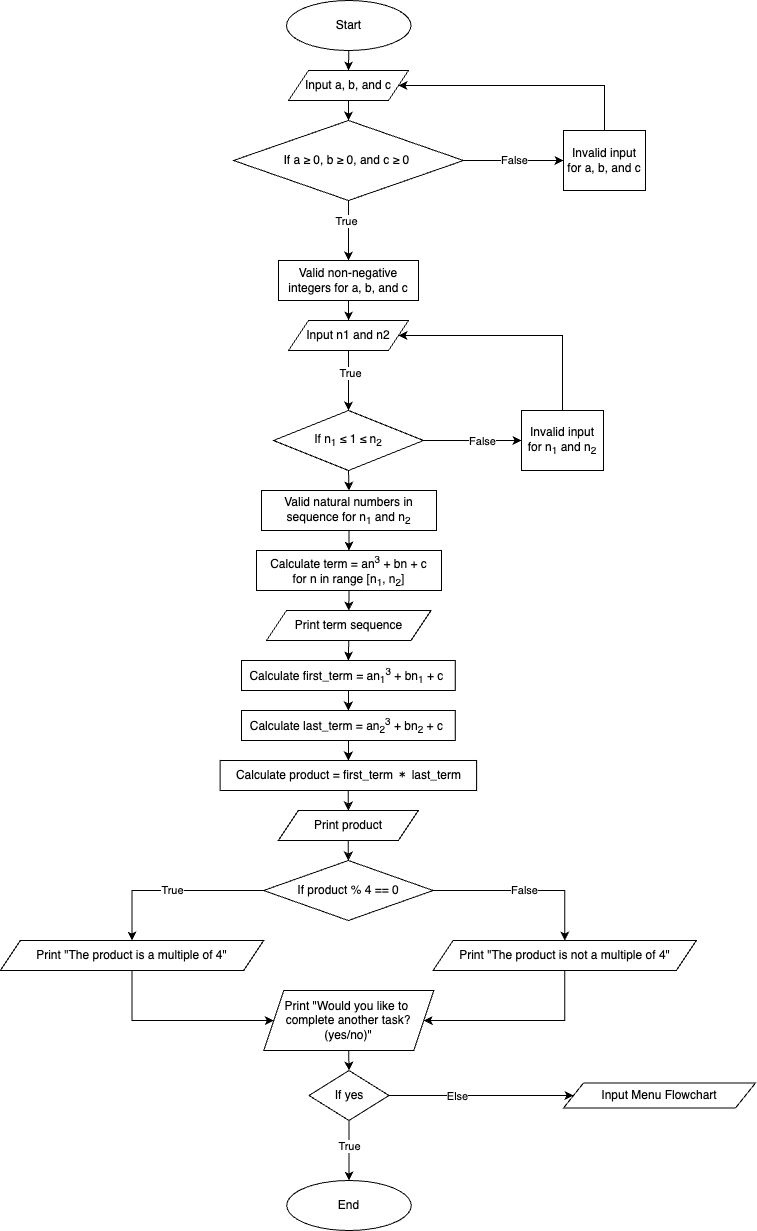

The diagram above was exported from draw.io. Its source (the exported page's mxGraphModel, read from the mxfile embedded in the PNG):
<mxGraphModel dx="1662" dy="1118" grid="1" gridSize="10" guides="1" tooltips="1" connect="1" arrows="1" fold="1" page="1" pageScale="1" pageWidth="850" pageHeight="1100" math="0" shadow="0">
  <root>
    <mxCell id="0" />
    <mxCell id="1" parent="0" />
    <mxCell id="fnM7kAM5Nj0NBG-Ib5JI-24" style="edgeStyle=orthogonalEdgeStyle;rounded=0;orthogonalLoop=1;jettySize=auto;html=1;exitX=0.5;exitY=1;exitDx=0;exitDy=0;entryX=0.5;entryY=0;entryDx=0;entryDy=0;" parent="1" source="fnM7kAM5Nj0NBG-Ib5JI-1" target="fnM7kAM5Nj0NBG-Ib5JI-3" edge="1">
      <mxGeometry relative="1" as="geometry" />
    </mxCell>
    <mxCell id="fnM7kAM5Nj0NBG-Ib5JI-1" value="Start" style="ellipse;whiteSpace=wrap;html=1;" parent="1" vertex="1">
      <mxGeometry x="363" y="10" width="124.5" height="50" as="geometry" />
    </mxCell>
    <mxCell id="fnM7kAM5Nj0NBG-Ib5JI-25" style="edgeStyle=orthogonalEdgeStyle;rounded=0;orthogonalLoop=1;jettySize=auto;html=1;exitX=0.5;exitY=1;exitDx=0;exitDy=0;entryX=0.5;entryY=0;entryDx=0;entryDy=0;" parent="1" source="fnM7kAM5Nj0NBG-Ib5JI-3" target="fnM7kAM5Nj0NBG-Ib5JI-4" edge="1">
      <mxGeometry relative="1" as="geometry" />
    </mxCell>
    <mxCell id="fnM7kAM5Nj0NBG-Ib5JI-3" value="Input a, b, and c" style="shape=parallelogram;perimeter=parallelogramPerimeter;whiteSpace=wrap;html=1;fixedSize=1;" parent="1" vertex="1">
      <mxGeometry x="365" y="80" width="120" height="30" as="geometry" />
    </mxCell>
    <mxCell id="fnM7kAM5Nj0NBG-Ib5JI-26" style="edgeStyle=orthogonalEdgeStyle;rounded=0;orthogonalLoop=1;jettySize=auto;html=1;exitX=0.5;exitY=1;exitDx=0;exitDy=0;entryX=0.5;entryY=0;entryDx=0;entryDy=0;" parent="1" source="fnM7kAM5Nj0NBG-Ib5JI-4" target="fnM7kAM5Nj0NBG-Ib5JI-7" edge="1">
      <mxGeometry relative="1" as="geometry" />
    </mxCell>
    <mxCell id="fnM7kAM5Nj0NBG-Ib5JI-43" value="True" style="edgeLabel;html=1;align=center;verticalAlign=middle;resizable=0;points=[];" parent="fnM7kAM5Nj0NBG-Ib5JI-26" connectable="0" vertex="1">
      <mxGeometry x="-0.3237" y="-3" relative="1" as="geometry">
        <mxPoint as="offset" />
      </mxGeometry>
    </mxCell>
    <mxCell id="fnM7kAM5Nj0NBG-Ib5JI-36" value="False" style="edgeStyle=orthogonalEdgeStyle;rounded=0;orthogonalLoop=1;jettySize=auto;html=1;exitX=1;exitY=0.5;exitDx=0;exitDy=0;entryX=0;entryY=0.5;entryDx=0;entryDy=0;" parent="1" source="fnM7kAM5Nj0NBG-Ib5JI-4" target="fnM7kAM5Nj0NBG-Ib5JI-9" edge="1">
      <mxGeometry relative="1" as="geometry" />
    </mxCell>
    <mxCell id="fnM7kAM5Nj0NBG-Ib5JI-4" value="If a ≥&amp;nbsp;0, b ≥&amp;nbsp;0, and&amp;nbsp;&lt;span style=&quot;background-color: initial;&quot;&gt;c&amp;nbsp;&lt;/span&gt;&lt;span style=&quot;background-color: initial;&quot;&gt;≥&lt;/span&gt;&lt;span style=&quot;background-color: initial;&quot;&gt;&amp;nbsp;0&amp;nbsp;&lt;/span&gt;" style="rhombus;whiteSpace=wrap;html=1;" parent="1" vertex="1">
      <mxGeometry x="310" y="130" width="230" height="80" as="geometry" />
    </mxCell>
    <mxCell id="fnM7kAM5Nj0NBG-Ib5JI-28" style="edgeStyle=orthogonalEdgeStyle;rounded=0;orthogonalLoop=1;jettySize=auto;html=1;exitX=0.5;exitY=1;exitDx=0;exitDy=0;entryX=0.5;entryY=0;entryDx=0;entryDy=0;" parent="1" source="fnM7kAM5Nj0NBG-Ib5JI-5" target="fnM7kAM5Nj0NBG-Ib5JI-6" edge="1">
      <mxGeometry relative="1" as="geometry" />
    </mxCell>
    <mxCell id="fnM7kAM5Nj0NBG-Ib5JI-41" value="True" style="edgeLabel;html=1;align=center;verticalAlign=middle;resizable=0;points=[];" parent="fnM7kAM5Nj0NBG-Ib5JI-28" connectable="0" vertex="1">
      <mxGeometry x="-0.2864" y="1" relative="1" as="geometry">
        <mxPoint as="offset" />
      </mxGeometry>
    </mxCell>
    <mxCell id="fnM7kAM5Nj0NBG-Ib5JI-5" value="Input n1 and n2" style="shape=parallelogram;perimeter=parallelogramPerimeter;whiteSpace=wrap;html=1;fixedSize=1;" parent="1" vertex="1">
      <mxGeometry x="365" y="330" width="120" height="30" as="geometry" />
    </mxCell>
    <mxCell id="fnM7kAM5Nj0NBG-Ib5JI-29" style="edgeStyle=orthogonalEdgeStyle;rounded=0;orthogonalLoop=1;jettySize=auto;html=1;exitX=1;exitY=0.5;exitDx=0;exitDy=0;" parent="1" source="fnM7kAM5Nj0NBG-Ib5JI-6" target="fnM7kAM5Nj0NBG-Ib5JI-23" edge="1">
      <mxGeometry relative="1" as="geometry" />
    </mxCell>
    <mxCell id="fnM7kAM5Nj0NBG-Ib5JI-81" value="False" style="edgeLabel;html=1;align=center;verticalAlign=middle;resizable=0;points=[];" parent="fnM7kAM5Nj0NBG-Ib5JI-29" connectable="0" vertex="1">
      <mxGeometry x="0.1934" relative="1" as="geometry">
        <mxPoint as="offset" />
      </mxGeometry>
    </mxCell>
    <mxCell id="fnM7kAM5Nj0NBG-Ib5JI-37" style="edgeStyle=orthogonalEdgeStyle;rounded=0;orthogonalLoop=1;jettySize=auto;html=1;exitX=0.5;exitY=1;exitDx=0;exitDy=0;entryX=0.5;entryY=0;entryDx=0;entryDy=0;" parent="1" source="fnM7kAM5Nj0NBG-Ib5JI-6" target="fnM7kAM5Nj0NBG-Ib5JI-8" edge="1">
      <mxGeometry relative="1" as="geometry" />
    </mxCell>
    <mxCell id="fnM7kAM5Nj0NBG-Ib5JI-6" value="If n&lt;sub&gt;1&lt;/sub&gt;&amp;nbsp;≤ 1 ≤&amp;nbsp;n&lt;sub&gt;2&lt;/sub&gt;" style="rhombus;whiteSpace=wrap;html=1;" parent="1" vertex="1">
      <mxGeometry x="350" y="420" width="150" height="60" as="geometry" />
    </mxCell>
    <mxCell id="fnM7kAM5Nj0NBG-Ib5JI-27" style="edgeStyle=orthogonalEdgeStyle;rounded=0;orthogonalLoop=1;jettySize=auto;html=1;exitX=0.5;exitY=1;exitDx=0;exitDy=0;" parent="1" source="fnM7kAM5Nj0NBG-Ib5JI-7" target="fnM7kAM5Nj0NBG-Ib5JI-5" edge="1">
      <mxGeometry relative="1" as="geometry" />
    </mxCell>
    <mxCell id="fnM7kAM5Nj0NBG-Ib5JI-7" value="Valid non-negative integers for a, b, and c" style="rounded=0;whiteSpace=wrap;html=1;" parent="1" vertex="1">
      <mxGeometry x="355" y="270" width="140" height="40" as="geometry" />
    </mxCell>
    <mxCell id="fnM7kAM5Nj0NBG-Ib5JI-40" style="edgeStyle=orthogonalEdgeStyle;rounded=0;orthogonalLoop=1;jettySize=auto;html=1;exitX=0.5;exitY=1;exitDx=0;exitDy=0;" parent="1" source="fnM7kAM5Nj0NBG-Ib5JI-8" target="fnM7kAM5Nj0NBG-Ib5JI-11" edge="1">
      <mxGeometry relative="1" as="geometry" />
    </mxCell>
    <mxCell id="fnM7kAM5Nj0NBG-Ib5JI-8" value="Valid natural numbers in sequence for n&lt;sub&gt;1&lt;/sub&gt; and n&lt;sub&gt;2&lt;/sub&gt;" style="rounded=0;whiteSpace=wrap;html=1;" parent="1" vertex="1">
      <mxGeometry x="338" y="500" width="175" height="40" as="geometry" />
    </mxCell>
    <mxCell id="GJ2BjbZh0-Q566_OIObo-1" style="edgeStyle=orthogonalEdgeStyle;rounded=0;orthogonalLoop=1;jettySize=auto;html=1;exitX=0.5;exitY=0;exitDx=0;exitDy=0;entryX=1;entryY=0.5;entryDx=0;entryDy=0;" parent="1" source="fnM7kAM5Nj0NBG-Ib5JI-9" target="fnM7kAM5Nj0NBG-Ib5JI-3" edge="1">
      <mxGeometry relative="1" as="geometry">
        <Array as="points">
          <mxPoint x="681" y="95" />
        </Array>
      </mxGeometry>
    </mxCell>
    <mxCell id="fnM7kAM5Nj0NBG-Ib5JI-9" value="Invalid input for a, b, and c" style="rounded=0;whiteSpace=wrap;html=1;" parent="1" vertex="1">
      <mxGeometry x="640" y="140" width="82" height="60" as="geometry" />
    </mxCell>
    <mxCell id="fnM7kAM5Nj0NBG-Ib5JI-46" style="edgeStyle=orthogonalEdgeStyle;rounded=0;orthogonalLoop=1;jettySize=auto;html=1;exitX=0.5;exitY=1;exitDx=0;exitDy=0;entryX=0.5;entryY=0;entryDx=0;entryDy=0;" parent="1" source="fnM7kAM5Nj0NBG-Ib5JI-11" target="fnM7kAM5Nj0NBG-Ib5JI-13" edge="1">
      <mxGeometry relative="1" as="geometry" />
    </mxCell>
    <mxCell id="fnM7kAM5Nj0NBG-Ib5JI-11" value="Calculate term = an&lt;sup&gt;3&lt;/sup&gt; + bn + c&lt;div&gt;for n in range [n&lt;sub&gt;1&lt;/sub&gt;, n&lt;sub&gt;2&lt;/sub&gt;]&lt;/div&gt;" style="rounded=0;whiteSpace=wrap;html=1;" parent="1" vertex="1">
      <mxGeometry x="333" y="560" width="185" height="40" as="geometry" />
    </mxCell>
    <mxCell id="fnM7kAM5Nj0NBG-Ib5JI-70" style="edgeStyle=orthogonalEdgeStyle;rounded=0;orthogonalLoop=1;jettySize=auto;html=1;exitX=0.5;exitY=1;exitDx=0;exitDy=0;entryX=0.5;entryY=0;entryDx=0;entryDy=0;" parent="1" source="fnM7kAM5Nj0NBG-Ib5JI-13" target="fnM7kAM5Nj0NBG-Ib5JI-14" edge="1">
      <mxGeometry relative="1" as="geometry" />
    </mxCell>
    <mxCell id="fnM7kAM5Nj0NBG-Ib5JI-13" value="Print term sequence" style="shape=parallelogram;perimeter=parallelogramPerimeter;whiteSpace=wrap;html=1;fixedSize=1;" parent="1" vertex="1">
      <mxGeometry x="343" y="620" width="164.5" height="30" as="geometry" />
    </mxCell>
    <mxCell id="fnM7kAM5Nj0NBG-Ib5JI-71" style="edgeStyle=orthogonalEdgeStyle;rounded=0;orthogonalLoop=1;jettySize=auto;html=1;exitX=0.5;exitY=1;exitDx=0;exitDy=0;entryX=0.5;entryY=0;entryDx=0;entryDy=0;" parent="1" source="fnM7kAM5Nj0NBG-Ib5JI-14" target="fnM7kAM5Nj0NBG-Ib5JI-69" edge="1">
      <mxGeometry relative="1" as="geometry" />
    </mxCell>
    <mxCell id="fnM7kAM5Nj0NBG-Ib5JI-14" value="Calculate&amp;nbsp;&lt;span style=&quot;background-color: initial;&quot;&gt;first_term = an&lt;/span&gt;&lt;sub style=&quot;background-color: initial;&quot;&gt;1&lt;/sub&gt;&lt;sup style=&quot;background-color: initial;&quot;&gt;3&lt;/sup&gt;&lt;span style=&quot;background-color: initial;&quot;&gt;&amp;nbsp;+ bn&lt;/span&gt;&lt;sub style=&quot;background-color: initial;&quot;&gt;1&lt;/sub&gt;&lt;span style=&quot;background-color: initial;&quot;&gt; + c&amp;nbsp;&lt;/span&gt;" style="rounded=0;whiteSpace=wrap;html=1;" parent="1" vertex="1">
      <mxGeometry x="318" y="670" width="213.75" height="30" as="geometry" />
    </mxCell>
    <mxCell id="fnM7kAM5Nj0NBG-Ib5JI-73" style="edgeStyle=orthogonalEdgeStyle;rounded=0;orthogonalLoop=1;jettySize=auto;html=1;exitX=0.5;exitY=1;exitDx=0;exitDy=0;entryX=0.5;entryY=0;entryDx=0;entryDy=0;" parent="1" source="fnM7kAM5Nj0NBG-Ib5JI-15" target="fnM7kAM5Nj0NBG-Ib5JI-54" edge="1">
      <mxGeometry relative="1" as="geometry" />
    </mxCell>
    <mxCell id="fnM7kAM5Nj0NBG-Ib5JI-15" value="Calculate product = first_term ﹡ last_term" style="rounded=0;whiteSpace=wrap;html=1;" parent="1" vertex="1">
      <mxGeometry x="296.62" y="770" width="256.5" height="30" as="geometry" />
    </mxCell>
    <mxCell id="fnM7kAM5Nj0NBG-Ib5JI-76" value="True" style="edgeStyle=orthogonalEdgeStyle;rounded=0;orthogonalLoop=1;jettySize=auto;html=1;exitX=0;exitY=0.5;exitDx=0;exitDy=0;entryX=0.5;entryY=0;entryDx=0;entryDy=0;" parent="1" source="fnM7kAM5Nj0NBG-Ib5JI-16" target="fnM7kAM5Nj0NBG-Ib5JI-19" edge="1">
      <mxGeometry relative="1" as="geometry" />
    </mxCell>
    <mxCell id="fnM7kAM5Nj0NBG-Ib5JI-78" value="False" style="edgeStyle=orthogonalEdgeStyle;rounded=0;orthogonalLoop=1;jettySize=auto;html=1;exitX=1;exitY=0.5;exitDx=0;exitDy=0;" parent="1" source="fnM7kAM5Nj0NBG-Ib5JI-16" target="fnM7kAM5Nj0NBG-Ib5JI-75" edge="1">
      <mxGeometry relative="1" as="geometry" />
    </mxCell>
    <mxCell id="fnM7kAM5Nj0NBG-Ib5JI-16" value="If product % 4 == 0" style="rhombus;whiteSpace=wrap;html=1;" parent="1" vertex="1">
      <mxGeometry x="340.12" y="870" width="169.5" height="60" as="geometry" />
    </mxCell>
    <mxCell id="akWlLCfmI6l-U59oqNFt-3" style="edgeStyle=orthogonalEdgeStyle;rounded=0;orthogonalLoop=1;jettySize=auto;html=1;exitX=0.5;exitY=1;exitDx=0;exitDy=0;entryX=0;entryY=0.5;entryDx=0;entryDy=0;" edge="1" parent="1" source="fnM7kAM5Nj0NBG-Ib5JI-19" target="akWlLCfmI6l-U59oqNFt-2">
      <mxGeometry relative="1" as="geometry">
        <Array as="points">
          <mxPoint x="209" y="1030" />
        </Array>
      </mxGeometry>
    </mxCell>
    <mxCell id="fnM7kAM5Nj0NBG-Ib5JI-19" value="Print &quot;The product is a multiple of 4&quot;" style="shape=parallelogram;perimeter=parallelogramPerimeter;whiteSpace=wrap;html=1;fixedSize=1;" parent="1" vertex="1">
      <mxGeometry x="76.87" y="950" width="263.25" height="30" as="geometry" />
    </mxCell>
    <mxCell id="fnM7kAM5Nj0NBG-Ib5JI-47" style="edgeStyle=orthogonalEdgeStyle;rounded=0;orthogonalLoop=1;jettySize=auto;html=1;exitX=0.5;exitY=0;exitDx=0;exitDy=0;entryX=1;entryY=0.5;entryDx=0;entryDy=0;" parent="1" source="fnM7kAM5Nj0NBG-Ib5JI-23" target="fnM7kAM5Nj0NBG-Ib5JI-5" edge="1">
      <mxGeometry relative="1" as="geometry">
        <mxPoint x="480" y="340" as="targetPoint" />
        <Array as="points">
          <mxPoint x="639" y="345" />
        </Array>
      </mxGeometry>
    </mxCell>
    <mxCell id="fnM7kAM5Nj0NBG-Ib5JI-23" value="Invalid input for n&lt;sub&gt;1&lt;/sub&gt;&amp;nbsp;and n&lt;sub&gt;2&lt;/sub&gt;" style="rounded=0;whiteSpace=wrap;html=1;" parent="1" vertex="1">
      <mxGeometry x="598" y="420" width="82" height="60" as="geometry" />
    </mxCell>
    <mxCell id="fnM7kAM5Nj0NBG-Ib5JI-74" style="edgeStyle=orthogonalEdgeStyle;rounded=0;orthogonalLoop=1;jettySize=auto;html=1;exitX=0.5;exitY=1;exitDx=0;exitDy=0;entryX=0.5;entryY=0;entryDx=0;entryDy=0;" parent="1" source="fnM7kAM5Nj0NBG-Ib5JI-54" target="fnM7kAM5Nj0NBG-Ib5JI-16" edge="1">
      <mxGeometry relative="1" as="geometry" />
    </mxCell>
    <mxCell id="fnM7kAM5Nj0NBG-Ib5JI-54" value="Print product" style="shape=parallelogram;perimeter=parallelogramPerimeter;whiteSpace=wrap;html=1;fixedSize=1;" parent="1" vertex="1">
      <mxGeometry x="354.87" y="820" width="140" height="30" as="geometry" />
    </mxCell>
    <mxCell id="fnM7kAM5Nj0NBG-Ib5JI-72" style="edgeStyle=orthogonalEdgeStyle;rounded=0;orthogonalLoop=1;jettySize=auto;html=1;exitX=0.5;exitY=1;exitDx=0;exitDy=0;" parent="1" source="fnM7kAM5Nj0NBG-Ib5JI-69" target="fnM7kAM5Nj0NBG-Ib5JI-15" edge="1">
      <mxGeometry relative="1" as="geometry" />
    </mxCell>
    <mxCell id="fnM7kAM5Nj0NBG-Ib5JI-69" value="Calculate&amp;nbsp;last_term =&amp;nbsp;&lt;span style=&quot;background-color: initial;&quot;&gt;an&lt;sub&gt;2&lt;/sub&gt;&lt;/span&gt;&lt;sup style=&quot;background-color: initial;&quot;&gt;3&lt;/sup&gt;&lt;span style=&quot;background-color: initial;&quot;&gt;&amp;nbsp;&lt;/span&gt;&lt;span style=&quot;background-color: initial;&quot;&gt;+ bn&lt;sub&gt;2&lt;/sub&gt;&amp;nbsp;+ c&lt;/span&gt;&lt;span style=&quot;background-color: initial;&quot;&gt;&amp;nbsp;&lt;/span&gt;" style="rounded=0;whiteSpace=wrap;html=1;" parent="1" vertex="1">
      <mxGeometry x="318" y="720" width="213.75" height="30" as="geometry" />
    </mxCell>
    <mxCell id="akWlLCfmI6l-U59oqNFt-4" style="edgeStyle=orthogonalEdgeStyle;rounded=0;orthogonalLoop=1;jettySize=auto;html=1;exitX=0.5;exitY=1;exitDx=0;exitDy=0;entryX=1;entryY=0.5;entryDx=0;entryDy=0;" edge="1" parent="1" source="fnM7kAM5Nj0NBG-Ib5JI-75" target="akWlLCfmI6l-U59oqNFt-2">
      <mxGeometry relative="1" as="geometry">
        <Array as="points">
          <mxPoint x="641" y="1030" />
        </Array>
      </mxGeometry>
    </mxCell>
    <mxCell id="fnM7kAM5Nj0NBG-Ib5JI-75" value="Print &quot;The product is not a multiple of 4&quot;" style="shape=parallelogram;perimeter=parallelogramPerimeter;whiteSpace=wrap;html=1;fixedSize=1;" parent="1" vertex="1">
      <mxGeometry x="509.62" y="950" width="263.25" height="30" as="geometry" />
    </mxCell>
    <mxCell id="akWlLCfmI6l-U59oqNFt-10" style="edgeStyle=orthogonalEdgeStyle;rounded=0;orthogonalLoop=1;jettySize=auto;html=1;exitX=0.5;exitY=1;exitDx=0;exitDy=0;entryX=0.5;entryY=0;entryDx=0;entryDy=0;" edge="1" parent="1" source="akWlLCfmI6l-U59oqNFt-2" target="akWlLCfmI6l-U59oqNFt-6">
      <mxGeometry relative="1" as="geometry" />
    </mxCell>
    <mxCell id="akWlLCfmI6l-U59oqNFt-2" value="Print &quot;&lt;span style=&quot;background-color: initial;&quot;&gt;Would you like to&amp;nbsp;&lt;/span&gt;&lt;div&gt;&lt;span style=&quot;background-color: initial;&quot;&gt;complete another task? (yes/no)&lt;/span&gt;&quot;&lt;/div&gt;" style="shape=parallelogram;perimeter=parallelogramPerimeter;whiteSpace=wrap;html=1;fixedSize=1;" vertex="1" parent="1">
      <mxGeometry x="340.25" y="1000" width="170" height="60" as="geometry" />
    </mxCell>
    <mxCell id="akWlLCfmI6l-U59oqNFt-15" style="edgeStyle=orthogonalEdgeStyle;rounded=0;orthogonalLoop=1;jettySize=auto;html=1;exitX=0.5;exitY=1;exitDx=0;exitDy=0;entryX=0.5;entryY=0;entryDx=0;entryDy=0;" edge="1" parent="1" source="akWlLCfmI6l-U59oqNFt-6" target="akWlLCfmI6l-U59oqNFt-14">
      <mxGeometry relative="1" as="geometry" />
    </mxCell>
    <mxCell id="akWlLCfmI6l-U59oqNFt-17" value="True" style="edgeLabel;html=1;align=center;verticalAlign=middle;resizable=0;points=[];" vertex="1" connectable="0" parent="akWlLCfmI6l-U59oqNFt-15">
      <mxGeometry x="-0.1772" relative="1" as="geometry">
        <mxPoint as="offset" />
      </mxGeometry>
    </mxCell>
    <mxCell id="akWlLCfmI6l-U59oqNFt-16" style="edgeStyle=orthogonalEdgeStyle;rounded=0;orthogonalLoop=1;jettySize=auto;html=1;exitX=1;exitY=0.5;exitDx=0;exitDy=0;" edge="1" parent="1" source="akWlLCfmI6l-U59oqNFt-6" target="akWlLCfmI6l-U59oqNFt-12">
      <mxGeometry relative="1" as="geometry" />
    </mxCell>
    <mxCell id="akWlLCfmI6l-U59oqNFt-18" value="Else" style="edgeLabel;html=1;align=center;verticalAlign=middle;resizable=0;points=[];" vertex="1" connectable="0" parent="akWlLCfmI6l-U59oqNFt-16">
      <mxGeometry x="-0.266" relative="1" as="geometry">
        <mxPoint as="offset" />
      </mxGeometry>
    </mxCell>
    <mxCell id="akWlLCfmI6l-U59oqNFt-6" value="If yes" style="rhombus;whiteSpace=wrap;html=1;" vertex="1" parent="1">
      <mxGeometry x="385.5" y="1080" width="80" height="50" as="geometry" />
    </mxCell>
    <mxCell id="akWlLCfmI6l-U59oqNFt-12" value="Input Menu Flowchart" style="shape=parallelogram;perimeter=parallelogramPerimeter;whiteSpace=wrap;html=1;fixedSize=1;" vertex="1" parent="1">
      <mxGeometry x="640" y="1092.5" width="192" height="25" as="geometry" />
    </mxCell>
    <mxCell id="akWlLCfmI6l-U59oqNFt-14" value="End" style="ellipse;whiteSpace=wrap;html=1;" vertex="1" parent="1">
      <mxGeometry x="363.25" y="1190" width="124.5" height="50" as="geometry" />
    </mxCell>
  </root>
</mxGraphModel>